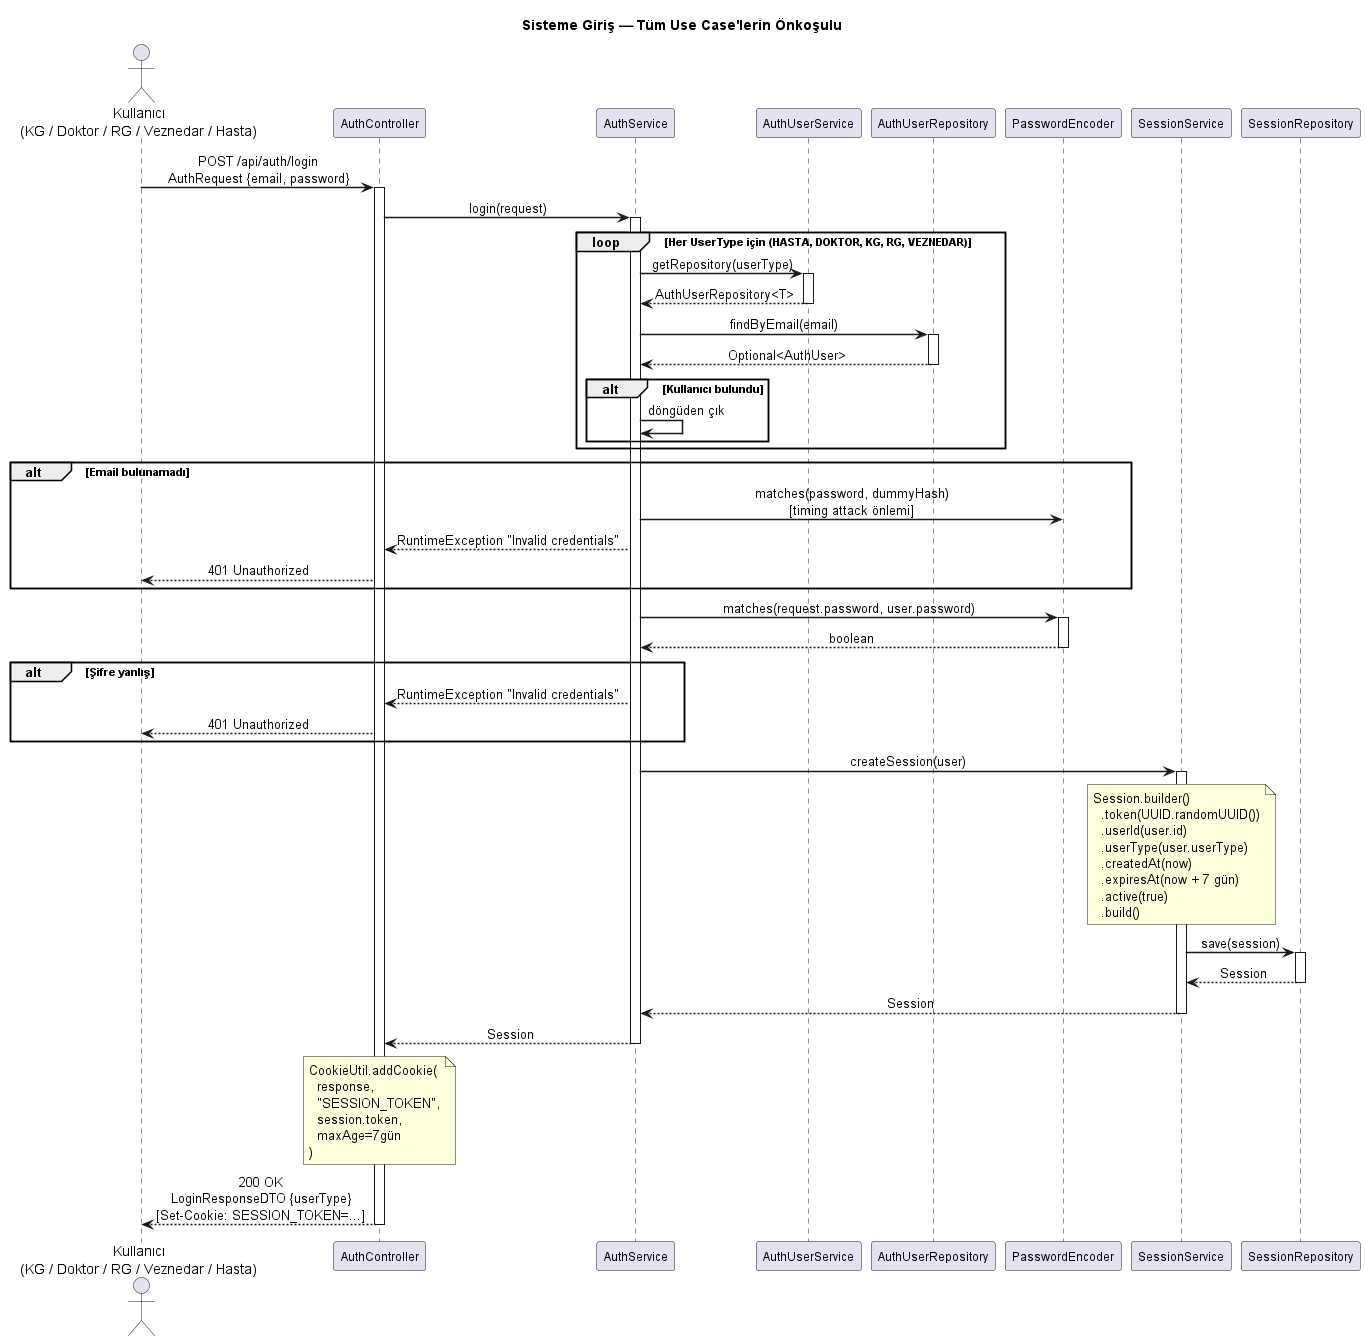

The diagram above was rendered by PlantUML. Its source (embedded in the PNG):
@startuml 00 - Sisteme Giris (Login) Sequence

skinparam sequenceArrowThickness 1.5
skinparam participantFontSize 12
skinparam sequenceMessageAlign center
skinparam responseMessageBelowArrow true

title Sisteme Giriş — Tüm Use Case'lerin Önkoşulu

actor "Kullanıcı\n(KG / Doktor / RG / Veznedar / Hasta)" as USR
participant "AuthController" as CTRL
participant "AuthService" as SVC
participant "AuthUserService" as AUSVC
participant "AuthUserRepository" as REPO
participant "PasswordEncoder" as PE
participant "SessionService" as SSVC
participant "SessionRepository" as SREP

USR -> CTRL : POST /api/auth/login\nAuthRequest {email, password}

activate CTRL
CTRL -> SVC : login(request)
activate SVC

loop Her UserType için (HASTA, DOKTOR, KG, RG, VEZNEDAR)
  SVC -> AUSVC : getRepository(userType)
  activate AUSVC
  AUSVC --> SVC : AuthUserRepository<T>
  deactivate AUSVC

  SVC -> REPO : findByEmail(email)
  activate REPO
  REPO --> SVC : Optional<AuthUser>
  deactivate REPO

  alt Kullanıcı bulundu
    SVC -> SVC : döngüden çık
  end
end

alt Email bulunamadı
  SVC -> PE : matches(password, dummyHash)\n[timing attack önlemi]
  SVC --> CTRL : RuntimeException "Invalid credentials"
  CTRL --> USR : 401 Unauthorized
end

SVC -> PE : matches(request.password, user.password)
activate PE
PE --> SVC : boolean
deactivate PE

alt Şifre yanlış
  SVC --> CTRL : RuntimeException "Invalid credentials"
  CTRL --> USR : 401 Unauthorized
end

SVC -> SSVC : createSession(user)
activate SSVC

note over SSVC
  Session.builder()
    .token(UUID.randomUUID())
    .userId(user.id)
    .userType(user.userType)
    .createdAt(now)
    .expiresAt(now + 7 gün)
    .active(true)
    .build()
end note

SSVC -> SREP : save(session)
activate SREP
SREP --> SSVC : Session
deactivate SREP

SSVC --> SVC : Session
deactivate SSVC

SVC --> CTRL : Session
deactivate SVC

note over CTRL
  CookieUtil.addCookie(
    response,
    "SESSION_TOKEN",
    session.token,
    maxAge=7gün
  )
end note

CTRL --> USR : 200 OK\nLoginResponseDTO {userType}\n[Set-Cookie: SESSION_TOKEN=...]
deactivate CTRL

@enduml